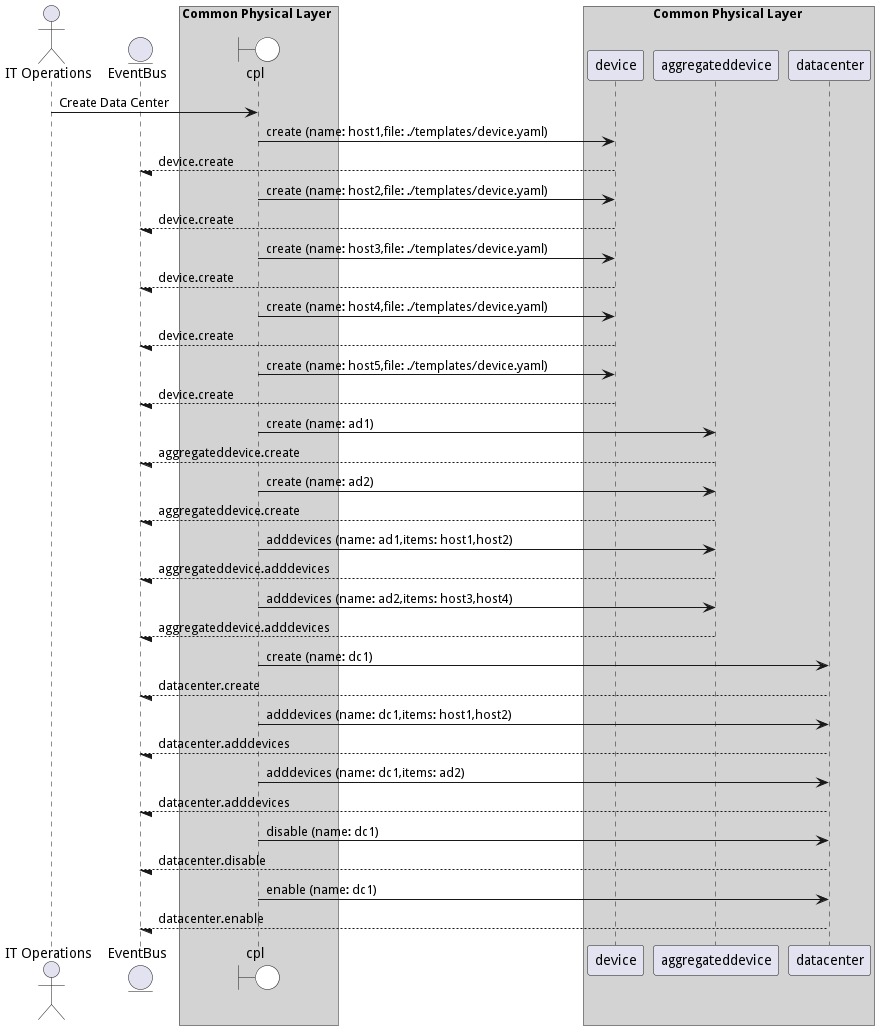

The diagram above was rendered by PlantUML. Its source (embedded in the PNG):
@startuml

actor "IT Operations"


entity EventBus

box Common Physical Layer #lightgray
    boundary cpl #white
end box


box Common Physical Layer #lightgray
            participant device
            participant aggregateddevice
            participant datacenter
    end box


"IT Operations" -> cpl: Create Data Center

    cpl -> "device": create (name: host1,file: ./templates/device.yaml)

    "device" --/ EventBus: device.create

    cpl -> "device": create (name: host2,file: ./templates/device.yaml)

    "device" --/ EventBus: device.create

    cpl -> "device": create (name: host3,file: ./templates/device.yaml)

    "device" --/ EventBus: device.create

    cpl -> "device": create (name: host4,file: ./templates/device.yaml)

    "device" --/ EventBus: device.create

    cpl -> "device": create (name: host5,file: ./templates/device.yaml)

    "device" --/ EventBus: device.create

    cpl -> "aggregateddevice": create (name: ad1)

    "aggregateddevice" --/ EventBus: aggregateddevice.create

    cpl -> "aggregateddevice": create (name: ad2)

    "aggregateddevice" --/ EventBus: aggregateddevice.create

    cpl -> "aggregateddevice": adddevices (name: ad1,items: host1,host2)

    "aggregateddevice" --/ EventBus: aggregateddevice.adddevices

    cpl -> "aggregateddevice": adddevices (name: ad2,items: host3,host4)

    "aggregateddevice" --/ EventBus: aggregateddevice.adddevices

    cpl -> "datacenter": create (name: dc1)

    "datacenter" --/ EventBus: datacenter.create

    cpl -> "datacenter": adddevices (name: dc1,items: host1,host2)

    "datacenter" --/ EventBus: datacenter.adddevices

    cpl -> "datacenter": adddevices (name: dc1,items: ad2)

    "datacenter" --/ EventBus: datacenter.adddevices

    cpl -> "datacenter": disable (name: dc1)

    "datacenter" --/ EventBus: datacenter.disable

    cpl -> "datacenter": enable (name: dc1)

    "datacenter" --/ EventBus: datacenter.enable



@enduml